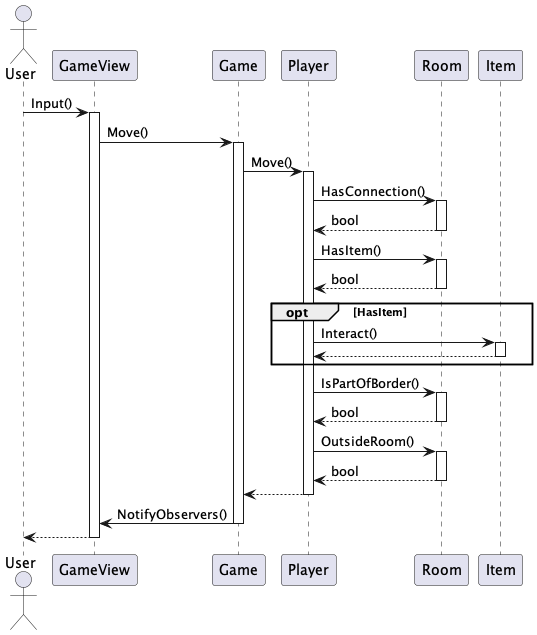

The diagram above was rendered by PlantUML. Its source (embedded in the PNG):
@startuml

actor User
participant "GameView" as GV
participant "Game" as G
participant "Player" as P
participant "Room" as R
participant "Item" as I

User -> GV : Input()
activate GV

GV -> G : Move()
activate G

G -> P : Move()
activate P

P -> R : HasConnection()
activate R
R --> P : bool
deactivate R
P -> R : HasItem()
activate R
R --> P : bool
deactivate R

opt HasItem
P -> I : Interact()
activate I
P <-- I 
deactivate I
end

P -> R : IsPartOfBorder()
activate R
R --> P : bool
deactivate R
P -> R : OutsideRoom()
activate R
R --> P : bool
deactivate R

P --> G : 
deactivate P

G -> GV : NotifyObservers()
deactivate G

GV --> User
deactivate GV


@enduml